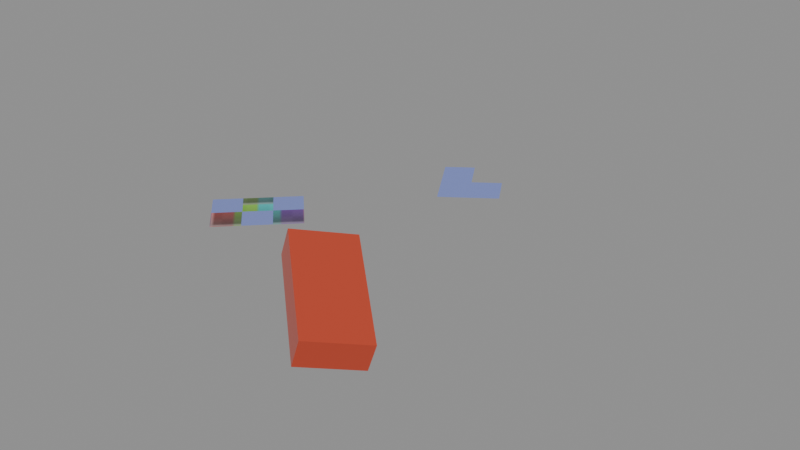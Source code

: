 # Source: scene_45.blend  (saved by Blender 4.5.92; exported with 4.5.12 LTS)
import bpy
from mathutils import Matrix  # noqa: F401  (used for matrix-valued properties, if any)

bpy.ops.wm.read_factory_settings(use_empty=True)
scene = bpy.context.scene
scene.name = 'Scene'

# ---- collections
col_props = bpy.data.collections.new('Props'); scene.collection.children.link(col_props)

# ---- images (referenced by path relative to the original .blend; pixels are not part of the script)
import os
ASSET_DIR = os.environ.get("B2B_ASSET_DIR", "")  # directory of the original .blend (textures are referenced by path, not embedded)
HERE = os.path.dirname(os.path.abspath(__file__))  # packed textures are extracted next to this script under _unpacked/

def load_image(name, relpath, width, height, colorspace="sRGB"):
    """Load a texture the original file referenced (path relative to the .blend, or extracted next to this script)."""
    p = next((c for c in (os.path.join(HERE, relpath), os.path.join(ASSET_DIR, relpath)) if relpath and os.path.exists(c)), "")
    if p:
        img = bpy.data.images.load(p, check_existing=True)
        img.name = name
    else:  # same state as the original file: an image datablock whose file is absent (Cycles renders it pink)
        img = bpy.data.images.new(name, width, height)
        img.source = "FILE"
        img.filepath = "//" + (relpath or name)
    img.colorspace_settings.name = colorspace
    return img
img_checker = load_image('checker', '_unpacked/checker.037b5fc5.png', 32, 16, 'sRGB')
img_wall = load_image('wall', 'textures/wall.png', 1024, 1024, 'sRGB')

# ---- materials (node trees are filled in below, after node groups)
mat_red = bpy.data.materials.new('Red')
mat_red.diffuse_color = (0.8, 0.1, 0.05, 1.0)
mat_checker = bpy.data.materials.new('Checker')
mat_checker.diffuse_color = (1.0, 1.0, 1.0, 1.0)
mat_blue = bpy.data.materials.new('Blue')
mat_blue.diffuse_color = (0.1, 0.2, 0.9, 0.5)
mat_wall = bpy.data.materials.new('Wall')
mat_wall.diffuse_color = (1.0, 1.0, 1.0, 1.0)

# ---- material node trees
mat_red.use_nodes = True; mat_red.node_tree.nodes.clear()
_N = mat_red.node_tree.nodes; _L = mat_red.node_tree.links
n0 = _N.new('ShaderNodeBsdfPrincipled'); n0.name = 'Principled BSDF'; n0.location = (-200, 100)
n0.inputs[0].default_value = (0.8, 0.1, 0.05, 1.0)
n0.inputs[1].default_value = 0.5
n0.inputs[2].default_value = 0.3
n1 = _N.new('ShaderNodeOutputMaterial'); n1.name = 'Material Output'; n1.location = (200, 100)
_L.new(n0.outputs[0], n1.inputs[0])
n1.is_active_output = True
mat_checker.use_nodes = True; mat_checker.node_tree.nodes.clear()
_N = mat_checker.node_tree.nodes; _L = mat_checker.node_tree.links
n0 = _N.new('ShaderNodeBsdfPrincipled'); n0.name = 'Principled BSDF'; n0.location = (-200, 100)
n0.inputs[2].default_value = 0.9
n1 = _N.new('ShaderNodeOutputMaterial'); n1.name = 'Material Output'; n1.location = (200, 100)
n2 = _N.new('ShaderNodeTexImage'); n2.name = 'Image Texture'; n2.location = (0, 0)
n2.image = img_checker
_L.new(n0.outputs[0], n1.inputs[0])
_L.new(n2.outputs[0], n0.inputs[0])
n1.is_active_output = True
mat_blue.use_nodes = True; mat_blue.node_tree.nodes.clear()
_N = mat_blue.node_tree.nodes; _L = mat_blue.node_tree.links
n0 = _N.new('ShaderNodeBsdfPrincipled'); n0.name = 'Principled BSDF'; n0.location = (-200, 100)
n0.inputs[0].default_value = (0.1, 0.2, 0.9, 0.5)
n0.inputs[2].default_value = 0.6
n0.inputs[4].default_value = 0.5
n1 = _N.new('ShaderNodeOutputMaterial'); n1.name = 'Material Output'; n1.location = (200, 100)
_L.new(n0.outputs[0], n1.inputs[0])
n1.is_active_output = True
mat_wall.use_nodes = True; mat_wall.node_tree.nodes.clear()
_N = mat_wall.node_tree.nodes; _L = mat_wall.node_tree.links
n0 = _N.new('ShaderNodeBsdfPrincipled'); n0.name = 'Principled BSDF'; n0.location = (-200, 100)
n0.inputs[2].default_value = 0.9
n1 = _N.new('ShaderNodeOutputMaterial'); n1.name = 'Material Output'; n1.location = (200, 100)
n2 = _N.new('ShaderNodeTexImage'); n2.name = 'Image Texture'; n2.location = (0, 0)
n2.image = img_wall
_L.new(n0.outputs[0], n1.inputs[0])
_L.new(n2.outputs[0], n0.inputs[0])
n1.is_active_output = True

# ---- meshes
me_cube = bpy.data.meshes.new('Cube')
me_cube.from_pydata([(-1.0, -1.0, -1.0), (-1.0, -1.0, 1.0), (-1.0, 1.0, -1.0), (-1.0, 1.0, 1.0), (1.0, -1.0, -1.0), (1.0, -1.0, 1.0), (1.0, 1.0, -1.0), (1.0, 1.0, 1.0)], [], [(0, 1, 3, 2), (4, 6, 7, 5), (0, 4, 5, 1), (2, 3, 7, 6), (0, 2, 6, 4), (1, 5, 7, 3)])
me_cube.materials.append(mat_red)
me_cube.update()
me_uvgrid = bpy.data.meshes.new('UVGrid')
me_uvgrid.from_pydata([(0.0, 0.0, 0.0), (1.0, 0.0, 0.0), (2.0, 0.0, 0.0), (3.0, 0.0, 0.0), (0.0, 1.0, 0.0), (1.0, 1.0, 0.0), (2.0, 1.0, 0.0), (3.0, 1.0, 0.0), (0.0, 2.0, 0.0), (1.0, 2.0, 0.0), (2.0, 2.0, 0.0), (3.0, 2.0, 0.0)], [], [(0, 1, 5, 4), (1, 2, 6, 5), (2, 3, 7, 6), (4, 5, 9, 8), (5, 6, 10, 9), (6, 7, 11, 10)])
me_uvgrid.polygons.foreach_set('material_index', [0, 1, 0, 1, 0, 1])
_uv = me_uvgrid.uv_layers.new(name='UVMap')
_uv.uv.foreach_set('vector', [0.0, 0.0, 0.3333, 0.0, 0.3333, 0.5, 0.0, 0.5, 0.3333, 0.0, 0.6667, 0.0, 0.6667, 0.5, 0.3333, 0.5, 0.6667, 0.0, 1.0, 0.0, 1.0, 0.5, 0.6667, 0.5, 0.0, 0.75, 0.3333, 0.75, 0.3333, 1.25, 0.0, 1.25, 0.3333, 0.75, 0.6667, 0.75, 0.6667, 1.25, 0.3333, 1.25, 0.6667, 0.75, 1.0, 0.75, 1.0, 1.25, 0.6667, 1.25])
me_uvgrid.materials.append(mat_checker)
me_uvgrid.materials.append(mat_red)
me_uvgrid.update()
me_pillar = bpy.data.meshes.new('Pillar')
me_pillar.from_pydata([(0.0, 0.5, -1.0), (0.0, 0.5, 1.0), (0.3536, 0.3536, -1.0), (0.3536, 0.3536, 1.0), (0.5, 0.0, -1.0), (0.5, 0.0, 1.0), (0.3536, -0.3536, -1.0), (0.3536, -0.3536, 1.0), (0.0, -0.5, -1.0), (0.0, -0.5, 1.0), (-0.3536, -0.3536, -1.0), (-0.3536, -0.3536, 1.0), (-0.5, 0.0, -1.0), (-0.5, 0.0, 1.0), (-0.3536, 0.3536, -1.0), (-0.3536, 0.3536, 1.0)], [], [(0, 1, 3, 2), (2, 3, 5, 4), (4, 5, 7, 6), (6, 7, 9, 8), (8, 9, 11, 10), (10, 11, 13, 12), (3, 1, 15, 13, 11, 9, 7, 5), (12, 13, 15, 14), (14, 15, 1, 0), (0, 2, 4, 6, 8, 10, 12, 14)])
me_pillar.materials.append(mat_wall)
me_pillar.update()
me_ngon = bpy.data.meshes.new('Ngon')
me_ngon.from_pydata([(0.0, 0.0, 0.0), (2.0, 0.0, 0.0), (2.0, 1.0, 0.0), (1.0, 1.0, 0.0), (1.0, 2.0, 0.0), (0.0, 2.0, 0.0)], [], [(0, 1, 2, 3, 4, 5)])
me_ngon.materials.append(mat_blue)
me_ngon.update()

# ---- curves / text
cu_railcurve = bpy.data.curves.new('RailCurve', 'CURVE')
cu_railcurve.dimensions = '3D'
_sp = cu_railcurve.splines.new('BEZIER'); _sp.bezier_points.add(2)
_sp.bezier_points.foreach_set('co', [0.0, 0.0, 0.0, 2.0, 1.0, 0.5, 4.0, 0.0, 1.0])
_sp.bezier_points.foreach_set('handle_left', [-0.7808, -0.3904, -0.1952, 1.132, 1.0, 0.283, 3.219, 0.3904, 0.8048])
_sp.bezier_points.foreach_set('handle_right', [0.7808, 0.3904, 0.1952, 2.868, 1.0, 0.717, 4.781, -0.3904, 1.195])
for _p, _l, _r in zip(_sp.bezier_points, ['AUTO', 'AUTO', 'AUTO'], ['AUTO', 'AUTO', 'AUTO']): _p.handle_left_type = _l; _p.handle_right_type = _r
_sp.resolution_u = 4
cu_railcurve.fill_mode = 'FULL'
cu_loopcurve = bpy.data.curves.new('LoopCurve', 'CURVE')
cu_loopcurve.dimensions = '3D'
_sp = cu_loopcurve.splines.new('POLY'); _sp.points.add(3)
_sp.points.foreach_set('co', [0.0, 0.0, 0.0, 1.0, 1.0, 0.0, 0.0, 1.0, 1.0, 1.0, 0.0, 1.0, 0.0, 1.0, 0.0, 1.0])
_sp.use_cyclic_u = True
cu_loopcurve.fill_mode = 'FULL'

# ---- objects
ob_cube = bpy.data.objects.new('Cube', me_cube)
ob_group = bpy.data.objects.new('Group', None)
ob_uvgrid = bpy.data.objects.new('UVGrid', me_uvgrid)
ob_pillar = bpy.data.objects.new('Pillar', me_pillar)
ob_rail = bpy.data.objects.new('Rail', cu_railcurve)
ob_looprail = bpy.data.objects.new('LoopRail', cu_loopcurve)
ob_spawn = bpy.data.objects.new('spawn', None)
ob_ngon = bpy.data.objects.new('Ngon', me_ngon)

# ---- transforms, parenting, visibility, modifiers, constraints
ob_cube.location = (3.0, -2.0, 1.0)
ob_cube.rotation_euler = (0.3, 0.2, 0.9)
ob_cube.scale = (1.0, 2.0, 0.5)
ob_group.location = (0.0, 5.0, 0.0)
ob_group.rotation_mode = 'ZXY'
ob_group.rotation_euler = (0.1, 0.0, 0.5236)
ob_uvgrid.location = (-4.0, 0.0, 0.0)
ob_uvgrid.rotation_mode = 'QUATERNION'
ob_uvgrid.rotation_quaternion = (0.9239, 0.0, 0.0, 0.3827)
ob_uvgrid.material_slots[1].link = 'OBJECT'; ob_uvgrid.material_slots[1].material = mat_blue
ob_pillar.location = (0.0, -5.0, 1.0)
ob_pillar.hide_render = True
_m = ob_pillar.modifiers.new('Subsurf', 'SUBSURF')
ob_rail.location = (0.0, 0.0, 2.0)
ob_looprail.location = (5.0, 5.0, 0.0)
ob_looprail.scale = (2.0, 2.0, 2.0)
ob_spawn.location = (1.0, 2.0, 0.5)
ob_spawn.rotation_euler = (0.0, 0.0, 1.571)
ob_ngon.parent = ob_group
ob_ngon.location = (1.0, 0.0, 0.5)

# ---- collection membership
scene.collection.objects.link(ob_cube)
scene.collection.objects.link(ob_group)
scene.collection.objects.link(ob_uvgrid)
scene.collection.objects.link(ob_pillar)
scene.collection.objects.link(ob_rail)
scene.collection.objects.link(ob_looprail)
scene.collection.objects.link(ob_spawn)
col_props.objects.link(ob_ngon)

# ---- scene / render settings (as saved in the file)
scene.frame_start = 1; scene.frame_end = 250; scene.frame_set(1)
scene.render.engine = 'BLENDER_EEVEE_NEXT'
bpy.context.view_layer.update()

# ---- added for rendering (the .blend has no active camera and no usable light): camera, sun + grey world if the file has none
cam_auto = bpy.data.cameras.new('AutoCamera')
cam_auto.lens = 50.0
cam_auto.sensor_width = 36.0
cam_auto.clip_end = 1000.0
ob_auto_camera = bpy.data.objects.new('AutoCamera', cam_auto)
scene.collection.objects.link(ob_auto_camera)
ob_auto_camera.location = (20.6289, -20.1357, 16.0688)
ob_auto_camera.rotation_euler = (1.09748, -7.21219e-08, 0.694738)
scene.camera = ob_auto_camera
light_auto_sun = bpy.data.lights.new('AutoSun', 'SUN')
light_auto_sun.energy = 3.0
light_auto_sun.angle = 0.0523599
ob_auto_sun = bpy.data.objects.new('AutoSun', light_auto_sun)
scene.collection.objects.link(ob_auto_sun)
ob_auto_sun.rotation_euler = (0.872665, 0.174533, 0.523599)
if scene.world is None:
    world_auto = bpy.data.worlds.new('AutoWorld')
    world_auto.color = (0.3, 0.3, 0.3)
    scene.world = world_auto
bpy.context.view_layer.update()
